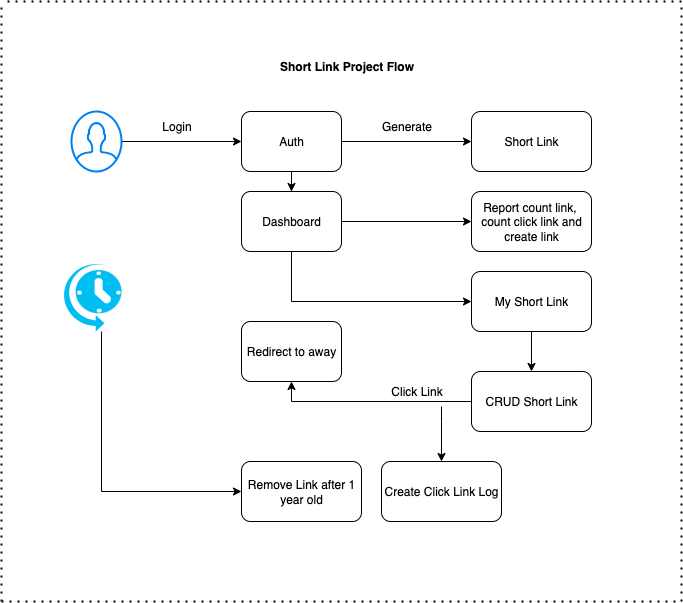

The diagram above was exported from draw.io. Its source (the exported page's mxGraphModel, read from the mxfile embedded in the PNG):
<mxGraphModel dx="2066" dy="766" grid="1" gridSize="10" guides="1" tooltips="1" connect="1" arrows="1" fold="1" page="1" pageScale="1" pageWidth="850" pageHeight="1100" math="0" shadow="0">
  <root>
    <mxCell id="0" />
    <mxCell id="1" parent="0" />
    <mxCell id="fM_VHqwbsKvfxGOX9NxF-3" style="edgeStyle=orthogonalEdgeStyle;rounded=0;orthogonalLoop=1;jettySize=auto;html=1;entryX=0;entryY=0.5;entryDx=0;entryDy=0;" edge="1" parent="1" source="fM_VHqwbsKvfxGOX9NxF-1" target="fM_VHqwbsKvfxGOX9NxF-2">
      <mxGeometry relative="1" as="geometry" />
    </mxCell>
    <mxCell id="fM_VHqwbsKvfxGOX9NxF-29" style="edgeStyle=orthogonalEdgeStyle;rounded=0;orthogonalLoop=1;jettySize=auto;html=1;entryX=0.5;entryY=0;entryDx=0;entryDy=0;" edge="1" parent="1" source="fM_VHqwbsKvfxGOX9NxF-1" target="fM_VHqwbsKvfxGOX9NxF-8">
      <mxGeometry relative="1" as="geometry" />
    </mxCell>
    <mxCell id="fM_VHqwbsKvfxGOX9NxF-1" value="Auth" style="rounded=1;whiteSpace=wrap;html=1;" vertex="1" parent="1">
      <mxGeometry x="320" y="150" width="100" height="60" as="geometry" />
    </mxCell>
    <mxCell id="fM_VHqwbsKvfxGOX9NxF-2" value="Short Link" style="rounded=1;whiteSpace=wrap;html=1;" vertex="1" parent="1">
      <mxGeometry x="550" y="150" width="120" height="60" as="geometry" />
    </mxCell>
    <mxCell id="fM_VHqwbsKvfxGOX9NxF-4" value="Generate" style="text;html=1;align=center;verticalAlign=middle;resizable=0;points=[];autosize=1;strokeColor=none;fillColor=none;" vertex="1" parent="1">
      <mxGeometry x="450" y="150" width="70" height="30" as="geometry" />
    </mxCell>
    <mxCell id="fM_VHqwbsKvfxGOX9NxF-6" style="edgeStyle=orthogonalEdgeStyle;rounded=0;orthogonalLoop=1;jettySize=auto;html=1;entryX=0;entryY=0.5;entryDx=0;entryDy=0;" edge="1" parent="1" source="fM_VHqwbsKvfxGOX9NxF-5" target="fM_VHqwbsKvfxGOX9NxF-1">
      <mxGeometry relative="1" as="geometry" />
    </mxCell>
    <mxCell id="fM_VHqwbsKvfxGOX9NxF-5" value="" style="html=1;verticalLabelPosition=bottom;align=center;labelBackgroundColor=#ffffff;verticalAlign=top;strokeWidth=2;strokeColor=#0080F0;shadow=0;dashed=0;shape=mxgraph.ios7.icons.user;" vertex="1" parent="1">
      <mxGeometry x="150" y="150" width="50" height="60" as="geometry" />
    </mxCell>
    <mxCell id="fM_VHqwbsKvfxGOX9NxF-7" value="Login" style="text;html=1;align=center;verticalAlign=middle;resizable=0;points=[];autosize=1;strokeColor=none;fillColor=none;" vertex="1" parent="1">
      <mxGeometry x="230" y="150" width="50" height="30" as="geometry" />
    </mxCell>
    <mxCell id="fM_VHqwbsKvfxGOX9NxF-11" style="edgeStyle=orthogonalEdgeStyle;rounded=0;orthogonalLoop=1;jettySize=auto;html=1;entryX=0;entryY=0.5;entryDx=0;entryDy=0;" edge="1" parent="1" source="fM_VHqwbsKvfxGOX9NxF-8" target="fM_VHqwbsKvfxGOX9NxF-10">
      <mxGeometry relative="1" as="geometry" />
    </mxCell>
    <mxCell id="fM_VHqwbsKvfxGOX9NxF-14" style="edgeStyle=orthogonalEdgeStyle;rounded=0;orthogonalLoop=1;jettySize=auto;html=1;" edge="1" parent="1">
      <mxGeometry relative="1" as="geometry">
        <mxPoint x="370" y="280" as="sourcePoint" />
        <mxPoint x="550" y="340" as="targetPoint" />
        <Array as="points">
          <mxPoint x="370" y="340" />
        </Array>
      </mxGeometry>
    </mxCell>
    <mxCell id="fM_VHqwbsKvfxGOX9NxF-8" value="Dashboard" style="rounded=1;whiteSpace=wrap;html=1;" vertex="1" parent="1">
      <mxGeometry x="320" y="230" width="100" height="60" as="geometry" />
    </mxCell>
    <mxCell id="fM_VHqwbsKvfxGOX9NxF-10" value="Report count link,&amp;nbsp; count click link and create link" style="rounded=1;whiteSpace=wrap;html=1;" vertex="1" parent="1">
      <mxGeometry x="550" y="230" width="120" height="60" as="geometry" />
    </mxCell>
    <mxCell id="fM_VHqwbsKvfxGOX9NxF-16" style="edgeStyle=orthogonalEdgeStyle;rounded=0;orthogonalLoop=1;jettySize=auto;html=1;entryX=0.5;entryY=0;entryDx=0;entryDy=0;" edge="1" parent="1" source="fM_VHqwbsKvfxGOX9NxF-13" target="fM_VHqwbsKvfxGOX9NxF-15">
      <mxGeometry relative="1" as="geometry" />
    </mxCell>
    <mxCell id="fM_VHqwbsKvfxGOX9NxF-13" value="My Short Link" style="rounded=1;whiteSpace=wrap;html=1;" vertex="1" parent="1">
      <mxGeometry x="550" y="310" width="120" height="60" as="geometry" />
    </mxCell>
    <mxCell id="fM_VHqwbsKvfxGOX9NxF-18" style="edgeStyle=orthogonalEdgeStyle;rounded=0;orthogonalLoop=1;jettySize=auto;html=1;entryX=0.5;entryY=1;entryDx=0;entryDy=0;" edge="1" parent="1" source="fM_VHqwbsKvfxGOX9NxF-15" target="fM_VHqwbsKvfxGOX9NxF-17">
      <mxGeometry relative="1" as="geometry" />
    </mxCell>
    <mxCell id="fM_VHqwbsKvfxGOX9NxF-15" value="CRUD Short Link" style="rounded=1;whiteSpace=wrap;html=1;" vertex="1" parent="1">
      <mxGeometry x="550" y="410" width="120" height="60" as="geometry" />
    </mxCell>
    <mxCell id="fM_VHqwbsKvfxGOX9NxF-17" value="Redirect to away" style="rounded=1;whiteSpace=wrap;html=1;" vertex="1" parent="1">
      <mxGeometry x="320" y="360" width="100" height="60" as="geometry" />
    </mxCell>
    <mxCell id="fM_VHqwbsKvfxGOX9NxF-27" style="edgeStyle=orthogonalEdgeStyle;rounded=0;orthogonalLoop=1;jettySize=auto;html=1;entryX=0.5;entryY=0;entryDx=0;entryDy=0;" edge="1" parent="1" source="fM_VHqwbsKvfxGOX9NxF-19" target="fM_VHqwbsKvfxGOX9NxF-21">
      <mxGeometry relative="1" as="geometry">
        <Array as="points">
          <mxPoint x="520" y="460" />
          <mxPoint x="520" y="460" />
        </Array>
      </mxGeometry>
    </mxCell>
    <mxCell id="fM_VHqwbsKvfxGOX9NxF-19" value="Click Link" style="text;html=1;align=center;verticalAlign=middle;resizable=0;points=[];autosize=1;strokeColor=none;fillColor=none;" vertex="1" parent="1">
      <mxGeometry x="460" y="415" width="70" height="30" as="geometry" />
    </mxCell>
    <mxCell id="fM_VHqwbsKvfxGOX9NxF-21" value="Create Click Link Log" style="rounded=1;whiteSpace=wrap;html=1;" vertex="1" parent="1">
      <mxGeometry x="460" y="500" width="120" height="60" as="geometry" />
    </mxCell>
    <mxCell id="fM_VHqwbsKvfxGOX9NxF-28" style="edgeStyle=orthogonalEdgeStyle;rounded=0;orthogonalLoop=1;jettySize=auto;html=1;entryX=0;entryY=0.5;entryDx=0;entryDy=0;" edge="1" parent="1" source="fM_VHqwbsKvfxGOX9NxF-23" target="fM_VHqwbsKvfxGOX9NxF-24">
      <mxGeometry relative="1" as="geometry">
        <Array as="points">
          <mxPoint x="180" y="530" />
        </Array>
      </mxGeometry>
    </mxCell>
    <mxCell id="fM_VHqwbsKvfxGOX9NxF-23" value="" style="verticalLabelPosition=bottom;html=1;verticalAlign=top;align=center;strokeColor=none;fillColor=#00BEF2;shape=mxgraph.azure.scheduler;pointerEvents=1;" vertex="1" parent="1">
      <mxGeometry x="140" y="300" width="60" height="70" as="geometry" />
    </mxCell>
    <mxCell id="fM_VHqwbsKvfxGOX9NxF-24" value="Remove Link after 1 year old" style="rounded=1;whiteSpace=wrap;html=1;" vertex="1" parent="1">
      <mxGeometry x="320" y="500" width="120" height="60" as="geometry" />
    </mxCell>
    <mxCell id="fM_VHqwbsKvfxGOX9NxF-30" value="Short Link Project Flow" style="text;html=1;align=center;verticalAlign=middle;resizable=0;points=[];autosize=1;strokeColor=none;fillColor=none;fontStyle=1" vertex="1" parent="1">
      <mxGeometry x="350" y="90" width="150" height="30" as="geometry" />
    </mxCell>
    <mxCell id="fM_VHqwbsKvfxGOX9NxF-31" value="" style="endArrow=none;dashed=1;html=1;dashPattern=1 3;strokeWidth=2;rounded=0;" edge="1" parent="1">
      <mxGeometry width="50" height="50" relative="1" as="geometry">
        <mxPoint x="80" y="640" as="sourcePoint" />
        <mxPoint x="80" y="40" as="targetPoint" />
      </mxGeometry>
    </mxCell>
    <mxCell id="fM_VHqwbsKvfxGOX9NxF-32" value="" style="endArrow=none;dashed=1;html=1;dashPattern=1 3;strokeWidth=2;rounded=0;" edge="1" parent="1">
      <mxGeometry width="50" height="50" relative="1" as="geometry">
        <mxPoint x="80" y="640" as="sourcePoint" />
        <mxPoint x="760" y="640" as="targetPoint" />
      </mxGeometry>
    </mxCell>
    <mxCell id="fM_VHqwbsKvfxGOX9NxF-33" value="" style="endArrow=none;dashed=1;html=1;dashPattern=1 3;strokeWidth=2;rounded=0;" edge="1" parent="1">
      <mxGeometry width="50" height="50" relative="1" as="geometry">
        <mxPoint x="760" y="640" as="sourcePoint" />
        <mxPoint x="760" y="40" as="targetPoint" />
      </mxGeometry>
    </mxCell>
    <mxCell id="fM_VHqwbsKvfxGOX9NxF-34" value="" style="endArrow=none;dashed=1;html=1;dashPattern=1 3;strokeWidth=2;rounded=0;" edge="1" parent="1">
      <mxGeometry width="50" height="50" relative="1" as="geometry">
        <mxPoint x="760" y="40" as="sourcePoint" />
        <mxPoint x="80" y="40" as="targetPoint" />
      </mxGeometry>
    </mxCell>
  </root>
</mxGraphModel>